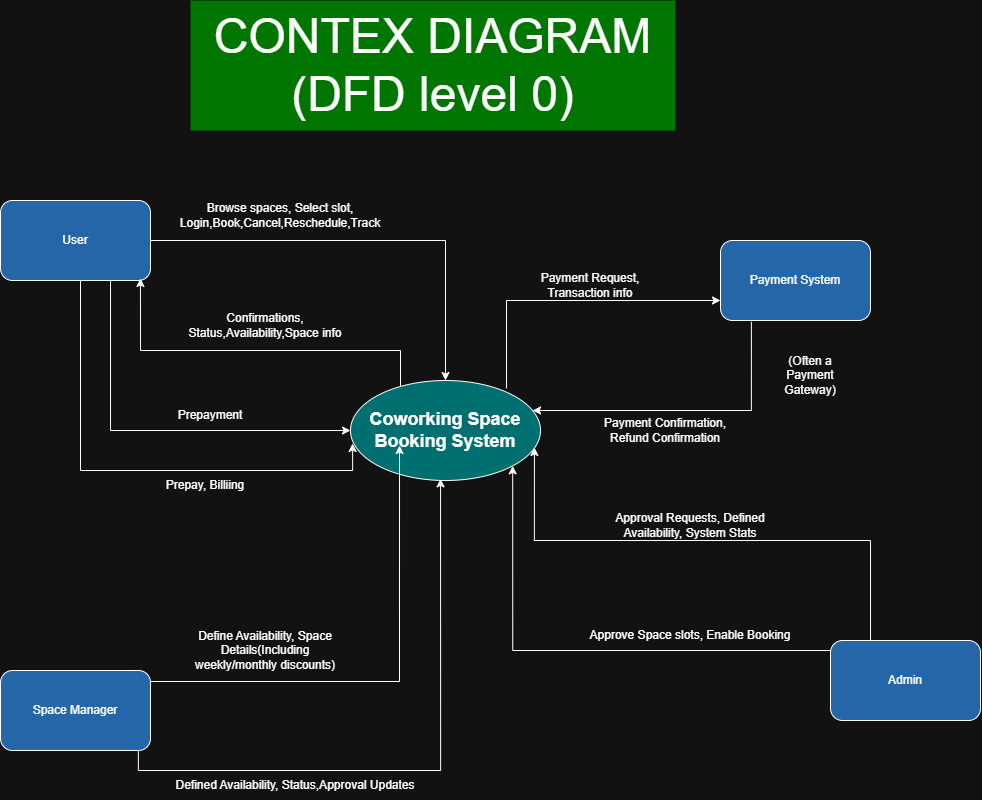

The diagram above was exported from draw.io. Its source (the exported page's mxGraphModel, read from the mxfile embedded in the PNG):
<mxGraphModel dx="2138" dy="1943" grid="1" gridSize="10" guides="1" tooltips="1" connect="1" arrows="1" fold="1" page="1" pageScale="1" pageWidth="850" pageHeight="1100" background="none" math="0" shadow="0">
  <root>
    <mxCell id="0" />
    <mxCell id="1" parent="0" />
    <mxCell id="jfNRU5cFhcx8oS5CZ1cr-17" edge="1" parent="1" source="jfNRU5cFhcx8oS5CZ1cr-1" style="edgeStyle=orthogonalEdgeStyle;rounded=0;orthogonalLoop=1;jettySize=auto;html=1;entryX=0.474;entryY=0.983;entryDx=0;entryDy=0;entryPerimeter=0;exitX=0.919;exitY=1.008;exitDx=0;exitDy=0;exitPerimeter=0;" target="jfNRU5cFhcx8oS5CZ1cr-5">
      <mxGeometry relative="1" as="geometry">
        <mxPoint x="-110" y="660" as="sourcePoint" />
        <mxPoint x="185" y="400" as="targetPoint" />
      </mxGeometry>
    </mxCell>
    <mxCell id="jfNRU5cFhcx8oS5CZ1cr-1" parent="1" style="rounded=1;whiteSpace=wrap;html=1;fillColor=#66B2FF;" value="Space Manager" vertex="1">
      <mxGeometry height="80" width="150" x="-250" y="570" as="geometry" />
    </mxCell>
    <mxCell id="jfNRU5cFhcx8oS5CZ1cr-19" edge="1" parent="1" source="jfNRU5cFhcx8oS5CZ1cr-2" style="edgeStyle=orthogonalEdgeStyle;rounded=0;orthogonalLoop=1;jettySize=auto;html=1;entryX=1;entryY=1;entryDx=0;entryDy=0;" target="jfNRU5cFhcx8oS5CZ1cr-5">
      <mxGeometry relative="1" as="geometry">
        <Array as="points">
          <mxPoint x="262" y="550" />
        </Array>
      </mxGeometry>
    </mxCell>
    <mxCell id="jfNRU5cFhcx8oS5CZ1cr-2" parent="1" style="rounded=1;whiteSpace=wrap;html=1;fillColor=#66B2FF;" value="Admin" vertex="1">
      <mxGeometry height="80" width="150" x="580" y="540" as="geometry" />
    </mxCell>
    <mxCell id="jfNRU5cFhcx8oS5CZ1cr-8" edge="1" parent="1" source="jfNRU5cFhcx8oS5CZ1cr-3" style="edgeStyle=orthogonalEdgeStyle;rounded=0;orthogonalLoop=1;jettySize=auto;html=1;" target="jfNRU5cFhcx8oS5CZ1cr-5">
      <mxGeometry relative="1" as="geometry" />
    </mxCell>
    <mxCell id="jfNRU5cFhcx8oS5CZ1cr-11" edge="1" parent="1" source="jfNRU5cFhcx8oS5CZ1cr-3" style="edgeStyle=orthogonalEdgeStyle;rounded=0;orthogonalLoop=1;jettySize=auto;html=1;entryX=0;entryY=0.5;entryDx=0;entryDy=0;" target="jfNRU5cFhcx8oS5CZ1cr-5">
      <mxGeometry relative="1" as="geometry">
        <Array as="points">
          <mxPoint x="-140" y="330" />
        </Array>
      </mxGeometry>
    </mxCell>
    <mxCell id="jfNRU5cFhcx8oS5CZ1cr-3" parent="1" style="rounded=1;whiteSpace=wrap;html=1;fillColor=#66B2FF;" value="User" vertex="1">
      <mxGeometry height="80" width="150" x="-250" y="100" as="geometry" />
    </mxCell>
    <mxCell id="jfNRU5cFhcx8oS5CZ1cr-4" parent="1" style="rounded=1;whiteSpace=wrap;html=1;fillColor=#66B2FF;" value="Payment System" vertex="1">
      <mxGeometry height="80" width="150" x="470" y="140" as="geometry" />
    </mxCell>
    <mxCell id="jfNRU5cFhcx8oS5CZ1cr-9" edge="1" parent="1" source="jfNRU5cFhcx8oS5CZ1cr-5" style="edgeStyle=orthogonalEdgeStyle;rounded=0;orthogonalLoop=1;jettySize=auto;html=1;entryX=0.933;entryY=0.975;entryDx=0;entryDy=0;entryPerimeter=0;" target="jfNRU5cFhcx8oS5CZ1cr-3">
      <mxGeometry relative="1" as="geometry">
        <Array as="points">
          <mxPoint x="150" y="250" />
          <mxPoint x="-110" y="250" />
        </Array>
        <mxPoint x="10" y="240" as="targetPoint" />
      </mxGeometry>
    </mxCell>
    <mxCell id="jfNRU5cFhcx8oS5CZ1cr-13" edge="1" parent="1" source="jfNRU5cFhcx8oS5CZ1cr-4" style="edgeStyle=orthogonalEdgeStyle;rounded=0;orthogonalLoop=1;jettySize=auto;html=1;exitX=0.206;exitY=1.017;exitDx=0;exitDy=0;exitPerimeter=0;" target="jfNRU5cFhcx8oS5CZ1cr-5">
      <mxGeometry relative="1" as="geometry">
        <Array as="points">
          <mxPoint x="501" y="310" />
        </Array>
        <mxPoint x="390" y="240" as="targetPoint" />
      </mxGeometry>
    </mxCell>
    <mxCell id="jfNRU5cFhcx8oS5CZ1cr-5" parent="1" style="ellipse;whiteSpace=wrap;html=1;fillColor=#00FFFF;" value="&lt;b&gt;&lt;font style=&quot;font-size: 18px;&quot;&gt;Coworking Space Booking System&lt;/font&gt;&lt;/b&gt;" vertex="1">
      <mxGeometry height="100" width="190" x="100" y="280" as="geometry" />
    </mxCell>
    <mxCell id="jfNRU5cFhcx8oS5CZ1cr-10" edge="1" parent="1" source="jfNRU5cFhcx8oS5CZ1cr-3" style="edgeStyle=orthogonalEdgeStyle;rounded=0;orthogonalLoop=1;jettySize=auto;html=1;entryX=0.011;entryY=0.63;entryDx=0;entryDy=0;entryPerimeter=0;" target="jfNRU5cFhcx8oS5CZ1cr-5">
      <mxGeometry relative="1" as="geometry">
        <Array as="points">
          <mxPoint x="-170" y="370" />
          <mxPoint x="102" y="370" />
        </Array>
      </mxGeometry>
    </mxCell>
    <mxCell id="jfNRU5cFhcx8oS5CZ1cr-14" edge="1" parent="1" source="jfNRU5cFhcx8oS5CZ1cr-5" style="edgeStyle=orthogonalEdgeStyle;rounded=0;orthogonalLoop=1;jettySize=auto;html=1;exitX=0.821;exitY=0.08;exitDx=0;exitDy=0;exitPerimeter=0;entryX=0;entryY=0.75;entryDx=0;entryDy=0;" target="jfNRU5cFhcx8oS5CZ1cr-4">
      <mxGeometry relative="1" as="geometry">
        <Array as="points">
          <mxPoint x="256" y="200" />
        </Array>
        <mxPoint x="300" y="340" as="sourcePoint" />
        <mxPoint x="400" y="250" as="targetPoint" />
      </mxGeometry>
    </mxCell>
    <mxCell id="jfNRU5cFhcx8oS5CZ1cr-18" edge="1" parent="1" style="edgeStyle=orthogonalEdgeStyle;rounded=0;orthogonalLoop=1;jettySize=auto;html=1;entryX=0.258;entryY=0.94;entryDx=0;entryDy=0;entryPerimeter=0;">
      <mxGeometry relative="1" as="geometry">
        <Array as="points">
          <mxPoint x="149" y="581" />
        </Array>
        <mxPoint x="-100" y="581" as="sourcePoint" />
        <mxPoint x="149.01999999999998" y="345" as="targetPoint" />
      </mxGeometry>
    </mxCell>
    <mxCell id="jfNRU5cFhcx8oS5CZ1cr-20" edge="1" parent="1" source="jfNRU5cFhcx8oS5CZ1cr-2" style="edgeStyle=orthogonalEdgeStyle;rounded=0;orthogonalLoop=1;jettySize=auto;html=1;entryX=0.968;entryY=0.67;entryDx=0;entryDy=0;entryPerimeter=0;exitX=0.5;exitY=0;exitDx=0;exitDy=0;" target="jfNRU5cFhcx8oS5CZ1cr-5">
      <mxGeometry relative="1" as="geometry">
        <Array as="points">
          <mxPoint x="620" y="540" />
          <mxPoint x="620" y="440" />
          <mxPoint x="284" y="440" />
        </Array>
        <mxPoint x="620" y="600" as="sourcePoint" />
      </mxGeometry>
    </mxCell>
    <mxCell id="jfNRU5cFhcx8oS5CZ1cr-23" parent="1" style="text;html=1;whiteSpace=wrap;strokeColor=none;fillColor=none;align=center;verticalAlign=middle;rounded=0;" value="Browse spaces, Select slot, Login,Book,Cancel,Reschedule,Track" vertex="1">
      <mxGeometry height="30" width="60" y="100" as="geometry" />
    </mxCell>
    <mxCell id="jfNRU5cFhcx8oS5CZ1cr-26" parent="1" style="text;html=1;whiteSpace=wrap;strokeColor=none;fillColor=none;align=center;verticalAlign=middle;rounded=0;" value="&lt;div style=&quot;&quot;&gt;&lt;span style=&quot;background-color: transparent; color: light-dark(rgb(0, 0, 0), rgb(255, 255, 255));&quot;&gt;Confirmations, Status,Availability,Space info&lt;/span&gt;&lt;/div&gt;" vertex="1">
      <mxGeometry height="30" width="170" x="-70" y="210" as="geometry" />
    </mxCell>
    <mxCell id="jfNRU5cFhcx8oS5CZ1cr-27" parent="1" style="text;html=1;whiteSpace=wrap;strokeColor=none;fillColor=none;align=center;verticalAlign=middle;rounded=0;" value="Prepayment" vertex="1">
      <mxGeometry height="30" width="60" x="-70" y="300" as="geometry" />
    </mxCell>
    <mxCell id="jfNRU5cFhcx8oS5CZ1cr-28" parent="1" style="text;html=1;whiteSpace=wrap;strokeColor=none;fillColor=none;align=center;verticalAlign=middle;rounded=0;" value="Prepay, Billiing" vertex="1">
      <mxGeometry height="30" width="90" x="-90" y="370" as="geometry" />
    </mxCell>
    <mxCell id="jfNRU5cFhcx8oS5CZ1cr-29" parent="1" style="text;html=1;whiteSpace=wrap;strokeColor=none;fillColor=none;align=center;verticalAlign=middle;rounded=0;" value="Define Availability, Space Details(Including weekly/monthly discounts)" vertex="1">
      <mxGeometry height="30" width="150" x="-60" y="535" as="geometry" />
    </mxCell>
    <mxCell id="jfNRU5cFhcx8oS5CZ1cr-31" parent="1" style="text;html=1;whiteSpace=wrap;strokeColor=none;fillColor=none;align=center;verticalAlign=middle;rounded=0;" value="Defined Availability, Status,Approval Updates" vertex="1">
      <mxGeometry height="30" width="250" x="-80" y="670" as="geometry" />
    </mxCell>
    <mxCell id="jfNRU5cFhcx8oS5CZ1cr-34" parent="1" style="text;html=1;whiteSpace=wrap;strokeColor=none;fillColor=none;align=center;verticalAlign=middle;rounded=0;" value="Payment Request, Transaction info" vertex="1">
      <mxGeometry height="30" width="140" x="270" y="170" as="geometry" />
    </mxCell>
    <mxCell id="jfNRU5cFhcx8oS5CZ1cr-35" parent="1" style="text;html=1;whiteSpace=wrap;strokeColor=none;fillColor=none;align=center;verticalAlign=middle;rounded=0;" value="Payment Confirmation, Refund Confirmation" vertex="1">
      <mxGeometry height="30" width="130" x="350" y="315" as="geometry" />
    </mxCell>
    <mxCell id="jfNRU5cFhcx8oS5CZ1cr-36" parent="1" style="text;html=1;whiteSpace=wrap;strokeColor=none;fillColor=none;align=center;verticalAlign=middle;rounded=0;" value="(Often a Payment Gateway)" vertex="1">
      <mxGeometry height="30" width="60" x="530" y="260" as="geometry" />
    </mxCell>
    <mxCell id="jfNRU5cFhcx8oS5CZ1cr-37" parent="1" style="text;html=1;whiteSpace=wrap;strokeColor=none;fillColor=none;align=center;verticalAlign=middle;rounded=0;" value="Approval Requests, Defined Availability, System Stats" vertex="1">
      <mxGeometry height="30" width="180" x="350" y="410" as="geometry" />
    </mxCell>
    <mxCell id="jfNRU5cFhcx8oS5CZ1cr-38" parent="1" style="text;html=1;whiteSpace=wrap;strokeColor=none;fillColor=none;align=center;verticalAlign=middle;rounded=0;" value="Approve Space slots, Enable Booking" vertex="1">
      <mxGeometry height="30" width="210" x="335" y="520" as="geometry" />
    </mxCell>
    <mxCell id="yzTDCzKjwwIQg-jY0nid-2" parent="1" style="text;html=1;whiteSpace=wrap;strokeColor=none;fillColor=#33FF33;align=center;verticalAlign=middle;rounded=0;fontFamily=Helvetica;fontSize=16;fontColor=default;" value="&lt;font style=&quot;font-size: 48px;&quot;&gt;CONTEX DIAGRAM (DFD level 0)&lt;/font&gt;" vertex="1">
      <mxGeometry height="130" width="485" x="-60" y="-100" as="geometry" />
    </mxCell>
  </root>
</mxGraphModel>